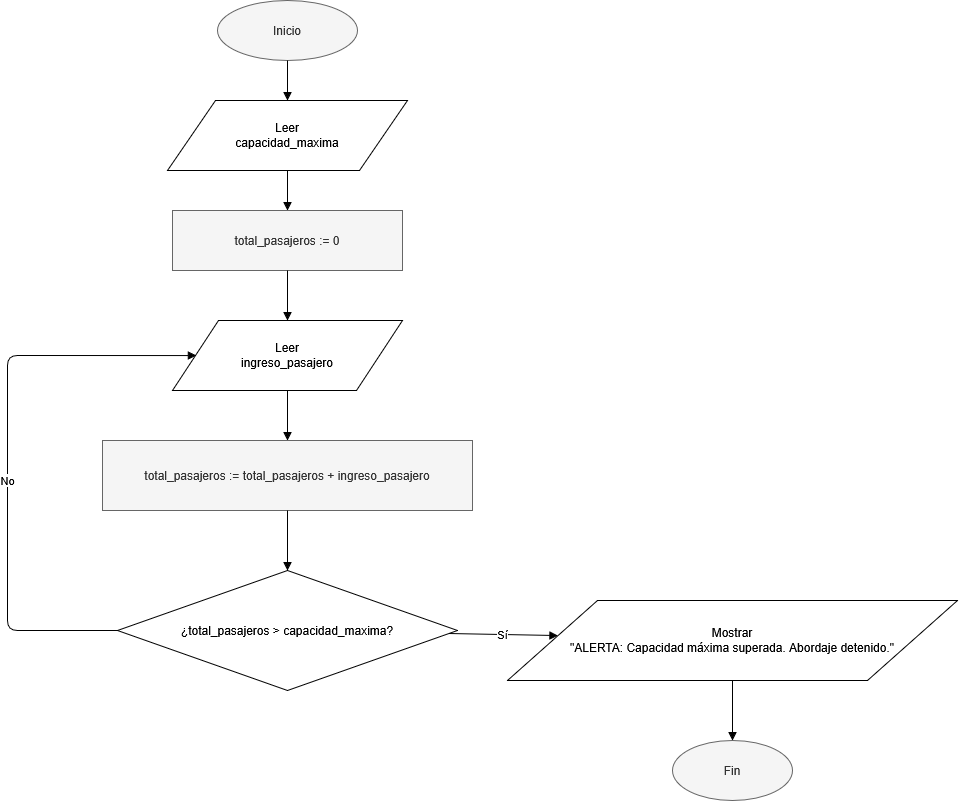

The diagram above was exported from draw.io. Its source (the exported page's mxGraphModel, read from the mxfile embedded in the PNG):
<mxGraphModel dx="1040" dy="802" grid="1" gridSize="10" guides="1" tooltips="1" connect="1" arrows="1" fold="1" page="1" pageScale="1" pageWidth="850" pageHeight="1100" math="0" shadow="0">
  <root>
    <mxCell id="0" />
    <mxCell id="1" parent="0" />
    <mxCell id="inicio" parent="1" style="ellipse;whiteSpace=wrap;html=1;fillColor=#f5f5f5;fontColor=#333333;strokeColor=#666666;" value="Inicio" vertex="1">
      <mxGeometry height="60" width="140" x="330" y="40" as="geometry" />
    </mxCell>
    <mxCell id="leerCapacidad" parent="1" style="shape=parallelogram;whiteSpace=wrap;html=1;" value="Leer&#10;capacidad_maxima" vertex="1">
      <mxGeometry height="70" width="240" x="280" y="140" as="geometry" />
    </mxCell>
    <mxCell id="initTotal" parent="1" style="rounded=0;whiteSpace=wrap;html=1;fillColor=#f5f5f5;fontColor=#333333;strokeColor=#666666;" value="total_pasajeros := 0" vertex="1">
      <mxGeometry height="60" width="230" x="285" y="250" as="geometry" />
    </mxCell>
    <mxCell id="leerIngreso" parent="1" style="shape=parallelogram;whiteSpace=wrap;html=1;" value="Leer&#10;ingreso_pasajero" vertex="1">
      <mxGeometry height="70" width="230" x="285" y="360" as="geometry" />
    </mxCell>
    <mxCell id="sumarPasajeros" parent="1" style="rounded=0;whiteSpace=wrap;html=1;fillColor=#f5f5f5;fontColor=#333333;strokeColor=#666666;" value="total_pasajeros := total_pasajeros + ingreso_pasajero" vertex="1">
      <mxGeometry height="70" width="370" x="215" y="480" as="geometry" />
    </mxCell>
    <mxCell id="condCapacidad" parent="1" style="rhombus;whiteSpace=wrap;html=1;" value="¿total_pasajeros &gt; capacidad_maxima?" vertex="1">
      <mxGeometry height="120" width="340" x="230" y="610" as="geometry" />
    </mxCell>
    <mxCell id="alerta" parent="1" style="shape=parallelogram;whiteSpace=wrap;html=1;" value="Mostrar&#10;&quot;ALERTA: Capacidad máxima superada. Abordaje detenido.&quot;" vertex="1">
      <mxGeometry height="80" width="450" x="620" y="640" as="geometry" />
    </mxCell>
    <mxCell id="fin" parent="1" style="ellipse;whiteSpace=wrap;html=1;fillColor=#f5f5f5;fontColor=#333333;strokeColor=#666666;" value="Fin" vertex="1">
      <mxGeometry height="60" width="120" x="785" y="780" as="geometry" />
    </mxCell>
    <mxCell id="e1" edge="1" parent="1" source="inicio" style="endArrow=block;html=1;rounded=0;" target="leerCapacidad">
      <mxGeometry relative="1" as="geometry" />
    </mxCell>
    <mxCell id="e2" edge="1" parent="1" source="leerCapacidad" style="endArrow=block;html=1;rounded=0;" target="initTotal">
      <mxGeometry relative="1" as="geometry" />
    </mxCell>
    <mxCell id="e3" edge="1" parent="1" source="initTotal" style="endArrow=block;html=1;rounded=0;" target="leerIngreso">
      <mxGeometry relative="1" as="geometry" />
    </mxCell>
    <mxCell id="e4" edge="1" parent="1" source="leerIngreso" style="endArrow=block;html=1;rounded=0;" target="sumarPasajeros">
      <mxGeometry relative="1" as="geometry" />
    </mxCell>
    <mxCell id="e5" edge="1" parent="1" source="sumarPasajeros" style="endArrow=block;html=1;rounded=0;" target="condCapacidad">
      <mxGeometry relative="1" as="geometry" />
    </mxCell>
    <mxCell id="e6" edge="1" parent="1" source="condCapacidad" style="endArrow=block;html=1;rounded=0;entryX=0.112;entryY=0.438;entryDx=0;entryDy=0;entryPerimeter=0;" target="alerta" value="Sí">
      <mxGeometry relative="1" as="geometry" />
    </mxCell>
    <mxCell id="e7" edge="1" parent="1" source="alerta" style="endArrow=block;html=1;rounded=0;" target="fin">
      <mxGeometry relative="1" as="geometry" />
    </mxCell>
    <mxCell id="e8" edge="1" parent="1" source="condCapacidad" style="endArrow=block;html=1;rounded=1;entryX=0.104;entryY=0.501;entryDx=0;entryDy=0;entryPerimeter=0;" target="leerIngreso" value="No">
      <mxGeometry relative="1" x="-0.094" as="geometry">
        <mxPoint as="offset" />
        <Array as="points">
          <mxPoint x="120" y="670" />
          <mxPoint x="120" y="395" />
        </Array>
      </mxGeometry>
    </mxCell>
  </root>
</mxGraphModel>